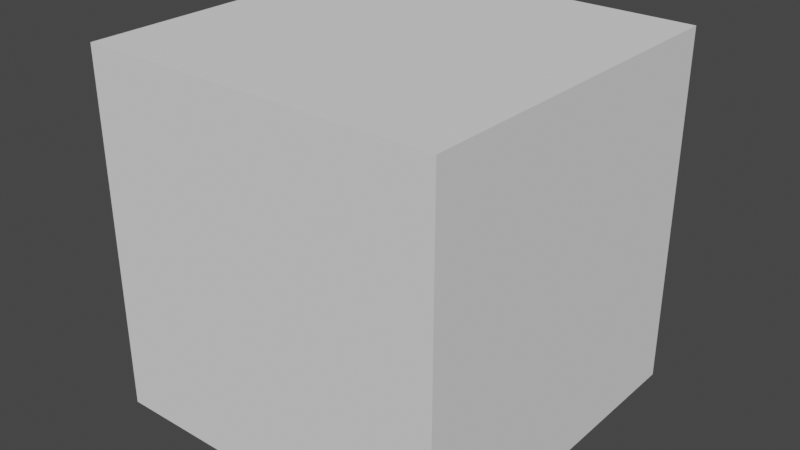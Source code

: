 # Source: geometry_nodes_library.blend  (saved by Blender 4.3.32; exported with 4.5.12 LTS)
import bpy
from mathutils import Matrix  # noqa: F401  (used for matrix-valued properties, if any)

bpy.ops.wm.read_factory_settings(use_empty=True)
scene = bpy.context.scene
scene.name = 'Scene'

# ---- node groups
ng_ff_fadenearobjects = bpy.data.node_groups.new('FF_FadeNearObjects', 'GeometryNodeTree')
_s = ng_ff_fadenearobjects.interface.new_socket(name='Geometry', in_out='OUTPUT', socket_type='NodeSocketGeometry')
_s = ng_ff_fadenearobjects.interface.new_socket(name='Geometry', in_out='INPUT', socket_type='NodeSocketGeometry')
_s = ng_ff_fadenearobjects.interface.new_socket(name='Width', in_out='INPUT', socket_type='NodeSocketFloat')
_s.default_value = 1.0
_s.min_value = 0.1
_s.max_value = 100.0
_s.force_non_field = True
_s = ng_ff_fadenearobjects.interface.new_socket(name='Softness', in_out='INPUT', socket_type='NodeSocketFloat')
_s.default_value = 0.5
_s.min_value = 0.0
_s.max_value = 1.0
_s.force_non_field = True
ng_ff_fadenearobjects.is_modifier = True
_N = ng_ff_fadenearobjects.nodes; _L = ng_ff_fadenearobjects.links
n0 = _N.new('NodeGroupOutput'); n0.name = 'Group Output'; n0.location = (535, 232)
n1 = _N.new('GeometryNodeStoreNamedAttribute'); n1.name = 'Store Named Attribute'; n1.location = (205, 233)
n1.width = 312
n1.inputs[2].default_value = 'ObjectsDistance'
n2 = _N.new('GeometryNodeProximity'); n2.name = 'Geometry Proximity'; n2.location = (487, -215)
n2.hide = True
n3 = _N.new('NodeFrame'); n3.name = 'Prepare Objects Fading'; n3.location = (-972, 89)
n3.label = 'Prepare Objects Fading'
n3.width = 1126
n4 = _N.new('NodeGroupInput'); n4.name = 'Group Input.001'; n4.location = (13, 216)
n5 = _N.new('GeometryNodeObjectInfo'); n5.name = 'ff_fading_objects_1'; n5.location = (45, -49)
n5.label = 'ff_fading_objects_1'
n5.width = 184
n5.hide = True
n5.transform_space = 'RELATIVE'
n6 = _N.new('GeometryNodeJoinGeometry'); n6.name = 'ff_join_fading_objects'; n6.location = (284, -203)
n6.label = 'ff_join_fading_objects'
n6.width = 161
n6.hide = True
n7 = _N.new('ShaderNodeMapRange'); n7.name = 'Map Range'; n7.location = (686, -231)
n7.hide = True
n7.inputs[4].default_value = 1.1
n8 = _N.new('NodeGroupInput'); n8.name = 'Group Input.002'; n8.location = (486, -260)
n8.hide = True
n9 = _N.new('ShaderNodeRGBCurve'); n9.name = 'RGB Curves'; n9.location = (856, -67)
_c = n9.mapping.curves[3]
while len(_c.points) > 2: _c.points.remove(_c.points[-1])
_c.points[0].location = (0.0, 0.0); _c.points[0].handle_type = 'AUTO'
_c.points[1].location = (0.36682, 0.66625); _c.points[1].handle_type = 'AUTO'
_p = _c.points.new(1.0, 1.0); _p.handle_type = 'AUTO'
n9.mapping.update()
n10 = _N.new('GeometryNodeObjectInfo'); n10.name = 'ff_fading_objects_2'; n10.location = (41, -95)
n10.label = 'ff_fading_objects_2'
n10.width = 184
n10.hide = True
n10.transform_space = 'RELATIVE'
n11 = _N.new('GeometryNodeObjectInfo'); n11.name = 'ff_fading_objects_3'; n11.location = (39, -140)
n11.label = 'ff_fading_objects_3'
n11.width = 184
n11.hide = True
n11.transform_space = 'RELATIVE'
n12 = _N.new('GeometryNodeObjectInfo'); n12.name = 'ff_fading_objects_4'; n12.location = (39, -186)
n12.label = 'ff_fading_objects_4'
n12.width = 184
n12.hide = True
n12.transform_space = 'RELATIVE'
n13 = _N.new('GeometryNodeObjectInfo'); n13.name = 'ff_fading_objects_6'; n13.location = (33, -279)
n13.label = 'ff_fading_objects_6'
n13.width = 184
n13.hide = True
n13.transform_space = 'RELATIVE'
n14 = _N.new('GeometryNodeObjectInfo'); n14.name = 'ff_fading_objects_7'; n14.location = (31, -326)
n14.label = 'ff_fading_objects_7'
n14.width = 184
n14.hide = True
n14.transform_space = 'RELATIVE'
n15 = _N.new('GeometryNodeObjectInfo'); n15.name = 'ff_fading_objects_8'; n15.location = (31, -369)
n15.label = 'ff_fading_objects_8'
n15.width = 184
n15.hide = True
n15.transform_space = 'RELATIVE'
n16 = _N.new('GeometryNodeObjectInfo'); n16.name = 'ff_fading_objects_9'; n16.location = (31, -415)
n16.label = 'ff_fading_objects_9'
n16.width = 184
n16.hide = True
n16.transform_space = 'RELATIVE'
n17 = _N.new('GeometryNodeObjectInfo'); n17.name = 'ff_fading_objects_10'; n17.location = (30, -460)
n17.label = 'ff_fading_objects_10'
n17.width = 184
n17.hide = True
n17.transform_space = 'RELATIVE'
n18 = _N.new('GeometryNodeObjectInfo'); n18.name = 'ff_fading_objects_5'; n18.location = (36, -233)
n18.label = 'ff_fading_objects_5'
n18.width = 184
n18.hide = True
n18.transform_space = 'RELATIVE'
n2.parent = n3
n5.parent = n3
n6.parent = n3
n7.parent = n3
n8.parent = n3
n9.parent = n3
n10.parent = n3
n11.parent = n3
n12.parent = n3
n13.parent = n3
n14.parent = n3
n15.parent = n3
n16.parent = n3
n17.parent = n3
n18.parent = n3
_L.new(n1.outputs[0], n0.inputs[0])
_L.new(n4.outputs[0], n1.inputs[0])
_L.new(n5.outputs[4], n6.inputs[0])
_L.new(n6.outputs[0], n2.inputs[0])
_L.new(n2.outputs[1], n7.inputs[0])
_L.new(n8.outputs[1], n7.inputs[2])
_L.new(n9.outputs[0], n1.inputs[3])
_L.new(n7.outputs[0], n9.inputs[1])
_L.new(n8.outputs[2], n9.inputs[0])
_L.new(n10.outputs[4], n6.inputs[0])
_L.new(n11.outputs[4], n6.inputs[0])
_L.new(n12.outputs[4], n6.inputs[0])
_L.new(n13.outputs[4], n6.inputs[0])
_L.new(n14.outputs[4], n6.inputs[0])
_L.new(n15.outputs[4], n6.inputs[0])
_L.new(n16.outputs[4], n6.inputs[0])
_L.new(n17.outputs[4], n6.inputs[0])
_L.new(n18.outputs[4], n6.inputs[0])
n0.is_active_output = True

# ---- world
world_world = bpy.data.worlds.new('World'); scene.world = world_world
world_world.use_nodes = True; world_world.node_tree.nodes.clear()
_N = world_world.node_tree.nodes; _L = world_world.node_tree.links
n0 = _N.new('ShaderNodeOutputWorld'); n0.name = 'World Output'; n0.location = (300, 300)
n1 = _N.new('ShaderNodeBackground'); n1.name = 'Background'; n1.location = (10, 300)
n1.inputs[0].default_value = (0.05088, 0.05088, 0.05088, 1.0)
_L.new(n1.outputs[0], n0.inputs[0])
n0.is_active_output = True
world_world.color = (0.05088, 0.05088, 0.05088)
world_world.use_sun_shadow = False
world_world.sun_shadow_jitter_overblur = 0.0

# ---- meshes
me_cube = bpy.data.meshes.new('Cube')
me_cube.from_pydata([(-1.0, -1.0, -1.0), (-1.0, -1.0, 1.0), (-1.0, 1.0, -1.0), (-1.0, 1.0, 1.0), (1.0, -1.0, -1.0), (1.0, -1.0, 1.0), (1.0, 1.0, -1.0), (1.0, 1.0, 1.0)], [], [(0, 1, 3, 2), (2, 3, 7, 6), (6, 7, 5, 4), (4, 5, 1, 0), (2, 6, 4, 0), (7, 3, 1, 5)])
_uv = me_cube.uv_layers.new(name='UVMap')
_uv.uv.foreach_set('vector', [0.375, 0.0, 0.625, 0.0, 0.625, 0.25, 0.375, 0.25, 0.375, 0.25, 0.625, 0.25, 0.625, 0.5, 0.375, 0.5, 0.375, 0.5, 0.625, 0.5, 0.625, 0.75, 0.375, 0.75, 0.375, 0.75, 0.625, 0.75, 0.625, 1.0, 0.375, 1.0, 0.125, 0.5, 0.375, 0.5, 0.375, 0.75, 0.125, 0.75, 0.625, 0.5, 0.875, 0.5, 0.875, 0.75, 0.625, 0.75])
me_cube.use_remesh_fix_poles = True
me_cube.use_remesh_preserve_attributes = False
me_cube.update()

# ---- objects
ob_fluid_surface = bpy.data.objects.new('fluid_surface', me_cube)

# ---- transforms, parenting, visibility, modifiers, constraints
ob_fluid_surface.location = (0.0, 0.0, 0.0)
_m = ob_fluid_surface.modifiers.new('GeometryNodes', 'NODES')
_m.node_group = ng_ff_fadenearobjects
_m.open_manage_panel = True

# ---- collection membership
scene.collection.objects.link(ob_fluid_surface)

# ---- scene / render settings (as saved in the file)
scene.frame_start = 1; scene.frame_end = 250; scene.frame_set(13)
scene.render.engine = 'BLENDER_EEVEE_NEXT'
scene.cycles.sampling_pattern = 'TABULATED_SOBOL'
scene.cycles.use_light_tree = False
scene.view_settings.view_transform = 'Filmic'
bpy.context.view_layer.update()

# ---- added for rendering (the .blend has no active camera and no usable light): camera, sun
cam_auto = bpy.data.cameras.new('AutoCamera')
cam_auto.lens = 50.0
cam_auto.sensor_width = 36.0
cam_auto.clip_end = 1000.0
ob_auto_camera = bpy.data.objects.new('AutoCamera', cam_auto)
scene.collection.objects.link(ob_auto_camera)
ob_auto_camera.location = (3.20507, -3.84609, 2.56406)
ob_auto_camera.rotation_euler = (1.09748, -7.21219e-08, 0.694738)
scene.camera = ob_auto_camera
light_auto_sun = bpy.data.lights.new('AutoSun', 'SUN')
light_auto_sun.energy = 3.0
light_auto_sun.angle = 0.0523599
ob_auto_sun = bpy.data.objects.new('AutoSun', light_auto_sun)
scene.collection.objects.link(ob_auto_sun)
ob_auto_sun.rotation_euler = (0.872665, 0.174533, 0.523599)
bpy.context.view_layer.update()

